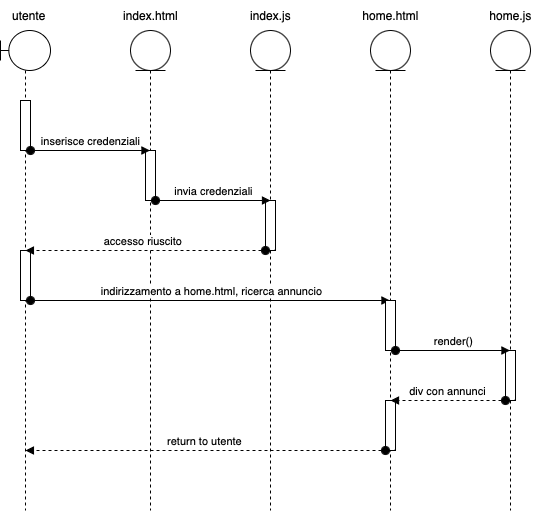

The diagram above was exported from draw.io. Its source (the exported page's mxGraphModel, read from the mxfile embedded in the PNG):
<mxGraphModel dx="682" dy="471" grid="1" gridSize="10" guides="1" tooltips="1" connect="1" arrows="1" fold="1" page="1" pageScale="1" pageWidth="827" pageHeight="1169" math="0" shadow="0">
  <root>
    <mxCell id="0" />
    <mxCell id="1" parent="0" />
    <mxCell id="dbXTRs4cRtE15Jti5v15-1" value="" style="shape=umlLifeline;perimeter=lifelinePerimeter;whiteSpace=wrap;html=1;container=1;dropTarget=0;collapsible=0;recursiveResize=0;outlineConnect=0;portConstraint=eastwest;newEdgeStyle={&quot;curved&quot;:0,&quot;rounded&quot;:0};participant=umlEntity;" vertex="1" parent="1">
      <mxGeometry x="200" y="80" width="40" height="480" as="geometry" />
    </mxCell>
    <mxCell id="dbXTRs4cRtE15Jti5v15-9" value="" style="html=1;points=[[0,0,0,0,5],[0,1,0,0,-5],[1,0,0,0,5],[1,1,0,0,-5]];perimeter=orthogonalPerimeter;outlineConnect=0;targetShapes=umlLifeline;portConstraint=eastwest;newEdgeStyle={&quot;curved&quot;:0,&quot;rounded&quot;:0};" vertex="1" parent="dbXTRs4cRtE15Jti5v15-1">
      <mxGeometry x="15" y="120" width="10" height="50" as="geometry" />
    </mxCell>
    <mxCell id="dbXTRs4cRtE15Jti5v15-2" value="" style="shape=umlLifeline;perimeter=lifelinePerimeter;whiteSpace=wrap;html=1;container=1;dropTarget=0;collapsible=0;recursiveResize=0;outlineConnect=0;portConstraint=eastwest;newEdgeStyle={&quot;curved&quot;:0,&quot;rounded&quot;:0};participant=umlBoundary;" vertex="1" parent="1">
      <mxGeometry x="70" y="80" width="50" height="480" as="geometry" />
    </mxCell>
    <mxCell id="dbXTRs4cRtE15Jti5v15-5" value="" style="html=1;points=[[0,0,0,0,5],[0,1,0,0,-5],[1,0,0,0,5],[1,1,0,0,-5]];perimeter=orthogonalPerimeter;outlineConnect=0;targetShapes=umlLifeline;portConstraint=eastwest;newEdgeStyle={&quot;curved&quot;:0,&quot;rounded&quot;:0};" vertex="1" parent="dbXTRs4cRtE15Jti5v15-2">
      <mxGeometry x="20" y="70" width="10" height="50" as="geometry" />
    </mxCell>
    <mxCell id="dbXTRs4cRtE15Jti5v15-14" value="" style="html=1;points=[[0,0,0,0,5],[0,1,0,0,-5],[1,0,0,0,5],[1,1,0,0,-5]];perimeter=orthogonalPerimeter;outlineConnect=0;targetShapes=umlLifeline;portConstraint=eastwest;newEdgeStyle={&quot;curved&quot;:0,&quot;rounded&quot;:0};" vertex="1" parent="dbXTRs4cRtE15Jti5v15-2">
      <mxGeometry x="20" y="220" width="10" height="50" as="geometry" />
    </mxCell>
    <mxCell id="dbXTRs4cRtE15Jti5v15-3" value="utente&amp;nbsp;" style="text;html=1;align=center;verticalAlign=middle;resizable=0;points=[];autosize=1;strokeColor=none;fillColor=none;" vertex="1" parent="1">
      <mxGeometry x="70" y="50" width="60" height="30" as="geometry" />
    </mxCell>
    <mxCell id="dbXTRs4cRtE15Jti5v15-4" value="index.html" style="text;html=1;align=center;verticalAlign=middle;resizable=0;points=[];autosize=1;strokeColor=none;fillColor=none;" vertex="1" parent="1">
      <mxGeometry x="180" y="50" width="80" height="30" as="geometry" />
    </mxCell>
    <mxCell id="dbXTRs4cRtE15Jti5v15-6" value="inserisce credenziali" style="html=1;verticalAlign=bottom;startArrow=oval;startFill=1;endArrow=block;startSize=8;curved=0;rounded=0;" edge="1" parent="1">
      <mxGeometry x="0.0042" width="60" relative="1" as="geometry">
        <mxPoint x="100" y="200" as="sourcePoint" />
        <mxPoint x="219.5" y="200" as="targetPoint" />
        <mxPoint as="offset" />
      </mxGeometry>
    </mxCell>
    <mxCell id="dbXTRs4cRtE15Jti5v15-7" value="" style="shape=umlLifeline;perimeter=lifelinePerimeter;whiteSpace=wrap;html=1;container=1;dropTarget=0;collapsible=0;recursiveResize=0;outlineConnect=0;portConstraint=eastwest;newEdgeStyle={&quot;curved&quot;:0,&quot;rounded&quot;:0};participant=umlEntity;" vertex="1" parent="1">
      <mxGeometry x="320" y="80" width="40" height="480" as="geometry" />
    </mxCell>
    <mxCell id="dbXTRs4cRtE15Jti5v15-11" value="" style="html=1;points=[[0,0,0,0,5],[0,1,0,0,-5],[1,0,0,0,5],[1,1,0,0,-5]];perimeter=orthogonalPerimeter;outlineConnect=0;targetShapes=umlLifeline;portConstraint=eastwest;newEdgeStyle={&quot;curved&quot;:0,&quot;rounded&quot;:0};" vertex="1" parent="dbXTRs4cRtE15Jti5v15-7">
      <mxGeometry x="15" y="170" width="10" height="50" as="geometry" />
    </mxCell>
    <mxCell id="dbXTRs4cRtE15Jti5v15-8" value="index.js" style="text;html=1;align=center;verticalAlign=middle;resizable=0;points=[];autosize=1;strokeColor=none;fillColor=none;" vertex="1" parent="1">
      <mxGeometry x="310" y="50" width="60" height="30" as="geometry" />
    </mxCell>
    <mxCell id="dbXTRs4cRtE15Jti5v15-10" value="invia credenziali" style="html=1;verticalAlign=bottom;startArrow=oval;startFill=1;endArrow=block;startSize=8;curved=0;rounded=0;" edge="1" parent="1">
      <mxGeometry x="0.0042" width="60" relative="1" as="geometry">
        <mxPoint x="225" y="250" as="sourcePoint" />
        <mxPoint x="340" y="250" as="targetPoint" />
        <mxPoint as="offset" />
      </mxGeometry>
    </mxCell>
    <mxCell id="dbXTRs4cRtE15Jti5v15-12" value="accesso riuscito&amp;nbsp;" style="html=1;verticalAlign=bottom;startArrow=oval;startFill=1;endArrow=block;startSize=8;curved=0;rounded=0;dashed=1;" edge="1" parent="1">
      <mxGeometry x="0.0042" width="60" relative="1" as="geometry">
        <mxPoint x="335" y="300" as="sourcePoint" />
        <mxPoint x="94.92857142857144" y="300" as="targetPoint" />
        <mxPoint as="offset" />
      </mxGeometry>
    </mxCell>
    <mxCell id="dbXTRs4cRtE15Jti5v15-15" value="indirizzamento a home.html, ricerca annuncio" style="html=1;verticalAlign=bottom;startArrow=oval;startFill=1;endArrow=block;startSize=8;curved=0;rounded=0;" edge="1" parent="1">
      <mxGeometry x="0.0042" width="60" relative="1" as="geometry">
        <mxPoint x="100" y="350" as="sourcePoint" />
        <mxPoint x="459.5" y="350" as="targetPoint" />
        <mxPoint as="offset" />
      </mxGeometry>
    </mxCell>
    <mxCell id="dbXTRs4cRtE15Jti5v15-16" value="" style="shape=umlLifeline;perimeter=lifelinePerimeter;whiteSpace=wrap;html=1;container=1;dropTarget=0;collapsible=0;recursiveResize=0;outlineConnect=0;portConstraint=eastwest;newEdgeStyle={&quot;curved&quot;:0,&quot;rounded&quot;:0};participant=umlEntity;" vertex="1" parent="1">
      <mxGeometry x="440" y="80" width="40" height="480" as="geometry" />
    </mxCell>
    <mxCell id="dbXTRs4cRtE15Jti5v15-19" value="" style="html=1;points=[[0,0,0,0,5],[0,1,0,0,-5],[1,0,0,0,5],[1,1,0,0,-5]];perimeter=orthogonalPerimeter;outlineConnect=0;targetShapes=umlLifeline;portConstraint=eastwest;newEdgeStyle={&quot;curved&quot;:0,&quot;rounded&quot;:0};" vertex="1" parent="dbXTRs4cRtE15Jti5v15-16">
      <mxGeometry x="15" y="270" width="10" height="50" as="geometry" />
    </mxCell>
    <mxCell id="dbXTRs4cRtE15Jti5v15-25" value="" style="html=1;points=[[0,0,0,0,5],[0,1,0,0,-5],[1,0,0,0,5],[1,1,0,0,-5]];perimeter=orthogonalPerimeter;outlineConnect=0;targetShapes=umlLifeline;portConstraint=eastwest;newEdgeStyle={&quot;curved&quot;:0,&quot;rounded&quot;:0};" vertex="1" parent="dbXTRs4cRtE15Jti5v15-16">
      <mxGeometry x="15" y="370" width="10" height="50" as="geometry" />
    </mxCell>
    <mxCell id="dbXTRs4cRtE15Jti5v15-18" value="home.html" style="text;html=1;align=center;verticalAlign=middle;resizable=0;points=[];autosize=1;strokeColor=none;fillColor=none;" vertex="1" parent="1">
      <mxGeometry x="420" y="50" width="80" height="30" as="geometry" />
    </mxCell>
    <mxCell id="dbXTRs4cRtE15Jti5v15-20" value="" style="shape=umlLifeline;perimeter=lifelinePerimeter;whiteSpace=wrap;html=1;container=1;dropTarget=0;collapsible=0;recursiveResize=0;outlineConnect=0;portConstraint=eastwest;newEdgeStyle={&quot;curved&quot;:0,&quot;rounded&quot;:0};participant=umlEntity;" vertex="1" parent="1">
      <mxGeometry x="560" y="80" width="40" height="480" as="geometry" />
    </mxCell>
    <mxCell id="dbXTRs4cRtE15Jti5v15-21" value="" style="html=1;points=[[0,0,0,0,5],[0,1,0,0,-5],[1,0,0,0,5],[1,1,0,0,-5]];perimeter=orthogonalPerimeter;outlineConnect=0;targetShapes=umlLifeline;portConstraint=eastwest;newEdgeStyle={&quot;curved&quot;:0,&quot;rounded&quot;:0};" vertex="1" parent="dbXTRs4cRtE15Jti5v15-20">
      <mxGeometry x="15" y="320" width="10" height="50" as="geometry" />
    </mxCell>
    <mxCell id="dbXTRs4cRtE15Jti5v15-22" value="home.js" style="text;html=1;align=center;verticalAlign=middle;resizable=0;points=[];autosize=1;strokeColor=none;fillColor=none;" vertex="1" parent="1">
      <mxGeometry x="545" y="50" width="70" height="30" as="geometry" />
    </mxCell>
    <mxCell id="dbXTRs4cRtE15Jti5v15-23" value="render()" style="html=1;verticalAlign=bottom;startArrow=oval;startFill=1;endArrow=block;startSize=8;curved=0;rounded=0;" edge="1" parent="1">
      <mxGeometry x="0.0042" width="60" relative="1" as="geometry">
        <mxPoint x="465" y="400" as="sourcePoint" />
        <mxPoint x="579.5" y="400" as="targetPoint" />
        <mxPoint as="offset" />
      </mxGeometry>
    </mxCell>
    <mxCell id="dbXTRs4cRtE15Jti5v15-24" value="div con annunci" style="html=1;verticalAlign=bottom;startArrow=oval;startFill=1;endArrow=block;startSize=8;curved=0;rounded=0;dashed=1;" edge="1" parent="1" source="dbXTRs4cRtE15Jti5v15-21">
      <mxGeometry x="0.0042" width="60" relative="1" as="geometry">
        <mxPoint x="570.0699999999999" y="450" as="sourcePoint" />
        <mxPoint x="460" y="450" as="targetPoint" />
        <mxPoint as="offset" />
      </mxGeometry>
    </mxCell>
    <mxCell id="dbXTRs4cRtE15Jti5v15-26" value="return to utente" style="html=1;verticalAlign=bottom;startArrow=oval;startFill=1;endArrow=block;startSize=8;curved=0;rounded=0;dashed=1;" edge="1" parent="1" target="dbXTRs4cRtE15Jti5v15-2">
      <mxGeometry x="0.0042" width="60" relative="1" as="geometry">
        <mxPoint x="455" y="500" as="sourcePoint" />
        <mxPoint x="340" y="500" as="targetPoint" />
        <mxPoint as="offset" />
      </mxGeometry>
    </mxCell>
  </root>
</mxGraphModel>